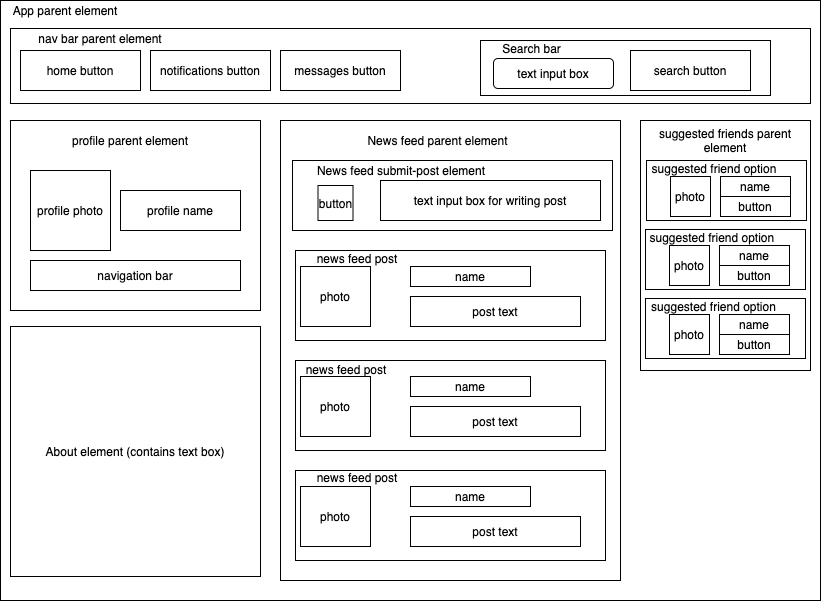

The diagram above was exported from draw.io. Its source (the exported page's mxGraphModel, read from the mxfile embedded in the PNG):
<mxGraphModel dx="1081" dy="661" grid="1" gridSize="10" guides="1" tooltips="1" connect="1" arrows="1" fold="1" page="1" pageScale="1" pageWidth="850" pageHeight="1100" math="0" shadow="0">
  <root>
    <mxCell id="0" />
    <mxCell id="1" parent="0" />
    <mxCell id="KuKk6WmAfYf-VsTYN8Y9-47" value="" style="rounded=0;whiteSpace=wrap;html=1;" vertex="1" parent="1">
      <mxGeometry x="20" y="10" width="820" height="600" as="geometry" />
    </mxCell>
    <mxCell id="KuKk6WmAfYf-VsTYN8Y9-45" value="" style="rounded=0;whiteSpace=wrap;html=1;" vertex="1" parent="1">
      <mxGeometry x="30" y="38" width="800" height="75" as="geometry" />
    </mxCell>
    <mxCell id="KuKk6WmAfYf-VsTYN8Y9-51" value="" style="rounded=0;whiteSpace=wrap;html=1;" vertex="1" parent="1">
      <mxGeometry x="500" y="50" width="290" height="55" as="geometry" />
    </mxCell>
    <mxCell id="KuKk6WmAfYf-VsTYN8Y9-1" value="" style="rounded=0;whiteSpace=wrap;html=1;" vertex="1" parent="1">
      <mxGeometry x="30" y="130" width="250" height="190" as="geometry" />
    </mxCell>
    <mxCell id="KuKk6WmAfYf-VsTYN8Y9-2" value="About element (contains text box)" style="whiteSpace=wrap;html=1;aspect=fixed;" vertex="1" parent="1">
      <mxGeometry x="30" y="336" width="250" height="250" as="geometry" />
    </mxCell>
    <mxCell id="KuKk6WmAfYf-VsTYN8Y9-3" value="profile photo" style="whiteSpace=wrap;html=1;aspect=fixed;" vertex="1" parent="1">
      <mxGeometry x="50" y="180" width="80" height="80" as="geometry" />
    </mxCell>
    <mxCell id="KuKk6WmAfYf-VsTYN8Y9-5" value="profile name" style="rounded=0;whiteSpace=wrap;html=1;" vertex="1" parent="1">
      <mxGeometry x="140" y="200" width="120" height="40" as="geometry" />
    </mxCell>
    <mxCell id="KuKk6WmAfYf-VsTYN8Y9-6" value="navigation bar" style="rounded=0;whiteSpace=wrap;html=1;" vertex="1" parent="1">
      <mxGeometry x="50" y="270" width="210" height="30" as="geometry" />
    </mxCell>
    <mxCell id="KuKk6WmAfYf-VsTYN8Y9-7" value="" style="rounded=0;whiteSpace=wrap;html=1;" vertex="1" parent="1">
      <mxGeometry x="300" y="130" width="340" height="460" as="geometry" />
    </mxCell>
    <mxCell id="KuKk6WmAfYf-VsTYN8Y9-8" value="News feed parent element" style="text;html=1;strokeColor=none;fillColor=none;align=center;verticalAlign=middle;whiteSpace=wrap;rounded=0;" vertex="1" parent="1">
      <mxGeometry x="375" y="140" width="165" height="20" as="geometry" />
    </mxCell>
    <mxCell id="KuKk6WmAfYf-VsTYN8Y9-9" value="profile parent element" style="text;html=1;strokeColor=none;fillColor=none;align=center;verticalAlign=middle;whiteSpace=wrap;rounded=0;rotation=0;" vertex="1" parent="1">
      <mxGeometry x="70" y="140" width="160" height="20" as="geometry" />
    </mxCell>
    <mxCell id="KuKk6WmAfYf-VsTYN8Y9-10" value="" style="rounded=0;whiteSpace=wrap;html=1;" vertex="1" parent="1">
      <mxGeometry x="315" y="260" width="310" height="90" as="geometry" />
    </mxCell>
    <mxCell id="KuKk6WmAfYf-VsTYN8Y9-11" value="photo" style="rounded=0;whiteSpace=wrap;html=1;" vertex="1" parent="1">
      <mxGeometry x="320" y="276" width="70" height="60" as="geometry" />
    </mxCell>
    <mxCell id="KuKk6WmAfYf-VsTYN8Y9-12" value="name" style="rounded=0;whiteSpace=wrap;html=1;" vertex="1" parent="1">
      <mxGeometry x="430" y="276" width="120" height="20" as="geometry" />
    </mxCell>
    <mxCell id="KuKk6WmAfYf-VsTYN8Y9-13" value="post text" style="rounded=0;whiteSpace=wrap;html=1;" vertex="1" parent="1">
      <mxGeometry x="430" y="306" width="170" height="30" as="geometry" />
    </mxCell>
    <mxCell id="KuKk6WmAfYf-VsTYN8Y9-14" value="" style="rounded=0;whiteSpace=wrap;html=1;" vertex="1" parent="1">
      <mxGeometry x="312" y="170" width="320" height="70" as="geometry" />
    </mxCell>
    <mxCell id="KuKk6WmAfYf-VsTYN8Y9-16" value="text input box for writing post" style="rounded=0;whiteSpace=wrap;html=1;" vertex="1" parent="1">
      <mxGeometry x="400" y="190" width="220" height="40" as="geometry" />
    </mxCell>
    <mxCell id="KuKk6WmAfYf-VsTYN8Y9-17" value="" style="rounded=0;whiteSpace=wrap;html=1;" vertex="1" parent="1">
      <mxGeometry x="660" y="130" width="170" height="250" as="geometry" />
    </mxCell>
    <mxCell id="KuKk6WmAfYf-VsTYN8Y9-18" value="suggested friends parent element" style="text;html=1;strokeColor=none;fillColor=none;align=center;verticalAlign=middle;whiteSpace=wrap;rounded=0;" vertex="1" parent="1">
      <mxGeometry x="660" y="140" width="170" height="20" as="geometry" />
    </mxCell>
    <mxCell id="KuKk6WmAfYf-VsTYN8Y9-29" value="" style="rounded=0;whiteSpace=wrap;html=1;" vertex="1" parent="1">
      <mxGeometry x="315" y="370" width="310" height="90" as="geometry" />
    </mxCell>
    <mxCell id="KuKk6WmAfYf-VsTYN8Y9-30" value="photo" style="rounded=0;whiteSpace=wrap;html=1;" vertex="1" parent="1">
      <mxGeometry x="320" y="386" width="70" height="60" as="geometry" />
    </mxCell>
    <mxCell id="KuKk6WmAfYf-VsTYN8Y9-31" value="name" style="rounded=0;whiteSpace=wrap;html=1;" vertex="1" parent="1">
      <mxGeometry x="430" y="386" width="120" height="20" as="geometry" />
    </mxCell>
    <mxCell id="KuKk6WmAfYf-VsTYN8Y9-32" value="post text" style="rounded=0;whiteSpace=wrap;html=1;" vertex="1" parent="1">
      <mxGeometry x="430" y="416" width="170" height="30" as="geometry" />
    </mxCell>
    <mxCell id="KuKk6WmAfYf-VsTYN8Y9-33" value="" style="rounded=0;whiteSpace=wrap;html=1;" vertex="1" parent="1">
      <mxGeometry x="315" y="480" width="310" height="90" as="geometry" />
    </mxCell>
    <mxCell id="KuKk6WmAfYf-VsTYN8Y9-34" value="photo" style="rounded=0;whiteSpace=wrap;html=1;" vertex="1" parent="1">
      <mxGeometry x="320" y="496" width="70" height="60" as="geometry" />
    </mxCell>
    <mxCell id="KuKk6WmAfYf-VsTYN8Y9-35" value="name" style="rounded=0;whiteSpace=wrap;html=1;" vertex="1" parent="1">
      <mxGeometry x="430" y="496" width="120" height="20" as="geometry" />
    </mxCell>
    <mxCell id="KuKk6WmAfYf-VsTYN8Y9-36" value="post text" style="rounded=0;whiteSpace=wrap;html=1;" vertex="1" parent="1">
      <mxGeometry x="430" y="526" width="170" height="30" as="geometry" />
    </mxCell>
    <mxCell id="KuKk6WmAfYf-VsTYN8Y9-37" value="button" style="whiteSpace=wrap;html=1;aspect=fixed;" vertex="1" parent="1">
      <mxGeometry x="337.5" y="195" width="35" height="35" as="geometry" />
    </mxCell>
    <mxCell id="KuKk6WmAfYf-VsTYN8Y9-38" value="home button" style="rounded=0;whiteSpace=wrap;html=1;" vertex="1" parent="1">
      <mxGeometry x="40" y="60" width="120" height="40" as="geometry" />
    </mxCell>
    <mxCell id="KuKk6WmAfYf-VsTYN8Y9-39" value="messages button" style="rounded=0;whiteSpace=wrap;html=1;" vertex="1" parent="1">
      <mxGeometry x="300" y="60" width="120" height="40" as="geometry" />
    </mxCell>
    <mxCell id="KuKk6WmAfYf-VsTYN8Y9-41" value="notifications button" style="rounded=0;whiteSpace=wrap;html=1;" vertex="1" parent="1">
      <mxGeometry x="170" y="60" width="120" height="40" as="geometry" />
    </mxCell>
    <mxCell id="KuKk6WmAfYf-VsTYN8Y9-43" value="text input box" style="rounded=1;whiteSpace=wrap;html=1;" vertex="1" parent="1">
      <mxGeometry x="513" y="68" width="120" height="30" as="geometry" />
    </mxCell>
    <mxCell id="KuKk6WmAfYf-VsTYN8Y9-44" value="search button" style="rounded=0;whiteSpace=wrap;html=1;" vertex="1" parent="1">
      <mxGeometry x="650" y="60" width="120" height="40" as="geometry" />
    </mxCell>
    <mxCell id="KuKk6WmAfYf-VsTYN8Y9-46" value="nav bar parent element" style="text;html=1;strokeColor=none;fillColor=none;align=center;verticalAlign=middle;whiteSpace=wrap;rounded=0;" vertex="1" parent="1">
      <mxGeometry x="40" y="38" width="160" height="20" as="geometry" />
    </mxCell>
    <mxCell id="KuKk6WmAfYf-VsTYN8Y9-48" value="App parent element" style="text;html=1;strokeColor=none;fillColor=none;align=center;verticalAlign=middle;whiteSpace=wrap;rounded=0;" vertex="1" parent="1">
      <mxGeometry x="30" y="10" width="110" height="20" as="geometry" />
    </mxCell>
    <mxCell id="KuKk6WmAfYf-VsTYN8Y9-52" value="Search bar" style="text;html=1;strokeColor=none;fillColor=none;align=center;verticalAlign=middle;whiteSpace=wrap;rounded=0;" vertex="1" parent="1">
      <mxGeometry x="513" y="48" width="77" height="20" as="geometry" />
    </mxCell>
    <mxCell id="KuKk6WmAfYf-VsTYN8Y9-53" value="News feed submit-post element" style="text;html=1;strokeColor=none;fillColor=none;align=center;verticalAlign=middle;whiteSpace=wrap;rounded=0;" vertex="1" parent="1">
      <mxGeometry x="306" y="170" width="230" height="20" as="geometry" />
    </mxCell>
    <mxCell id="KuKk6WmAfYf-VsTYN8Y9-54" value="news feed post" style="text;html=1;strokeColor=none;fillColor=none;align=center;verticalAlign=middle;whiteSpace=wrap;rounded=0;" vertex="1" parent="1">
      <mxGeometry x="317" y="258" width="120" height="20" as="geometry" />
    </mxCell>
    <mxCell id="KuKk6WmAfYf-VsTYN8Y9-55" value="news feed post" style="text;html=1;strokeColor=none;fillColor=none;align=center;verticalAlign=middle;whiteSpace=wrap;rounded=0;" vertex="1" parent="1">
      <mxGeometry x="306" y="369" width="120" height="20" as="geometry" />
    </mxCell>
    <mxCell id="KuKk6WmAfYf-VsTYN8Y9-56" value="news feed post" style="text;html=1;strokeColor=none;fillColor=none;align=center;verticalAlign=middle;whiteSpace=wrap;rounded=0;" vertex="1" parent="1">
      <mxGeometry x="317" y="477" width="120" height="20" as="geometry" />
    </mxCell>
    <mxCell id="KuKk6WmAfYf-VsTYN8Y9-57" value="" style="rounded=0;whiteSpace=wrap;html=1;" vertex="1" parent="1">
      <mxGeometry x="666" y="170" width="160" height="60" as="geometry" />
    </mxCell>
    <mxCell id="KuKk6WmAfYf-VsTYN8Y9-19" value="photo" style="whiteSpace=wrap;html=1;aspect=fixed;" vertex="1" parent="1">
      <mxGeometry x="690" y="186" width="40" height="40" as="geometry" />
    </mxCell>
    <mxCell id="KuKk6WmAfYf-VsTYN8Y9-20" value="button" style="rounded=0;whiteSpace=wrap;html=1;" vertex="1" parent="1">
      <mxGeometry x="740" y="206" width="70" height="20" as="geometry" />
    </mxCell>
    <mxCell id="KuKk6WmAfYf-VsTYN8Y9-58" value="suggested friend option" style="text;html=1;strokeColor=none;fillColor=none;align=center;verticalAlign=middle;whiteSpace=wrap;rounded=0;" vertex="1" parent="1">
      <mxGeometry x="668" y="168" width="132" height="20" as="geometry" />
    </mxCell>
    <mxCell id="KuKk6WmAfYf-VsTYN8Y9-61" value="name" style="rounded=0;whiteSpace=wrap;html=1;" vertex="1" parent="1">
      <mxGeometry x="740" y="186" width="70" height="20" as="geometry" />
    </mxCell>
    <mxCell id="KuKk6WmAfYf-VsTYN8Y9-62" value="" style="rounded=0;whiteSpace=wrap;html=1;" vertex="1" parent="1">
      <mxGeometry x="665" y="239" width="160" height="60" as="geometry" />
    </mxCell>
    <mxCell id="KuKk6WmAfYf-VsTYN8Y9-63" value="photo" style="whiteSpace=wrap;html=1;aspect=fixed;" vertex="1" parent="1">
      <mxGeometry x="689" y="255" width="40" height="40" as="geometry" />
    </mxCell>
    <mxCell id="KuKk6WmAfYf-VsTYN8Y9-64" value="button" style="rounded=0;whiteSpace=wrap;html=1;" vertex="1" parent="1">
      <mxGeometry x="739" y="275" width="70" height="20" as="geometry" />
    </mxCell>
    <mxCell id="KuKk6WmAfYf-VsTYN8Y9-65" value="suggested friend option&amp;nbsp;" style="text;html=1;strokeColor=none;fillColor=none;align=center;verticalAlign=middle;whiteSpace=wrap;rounded=0;" vertex="1" parent="1">
      <mxGeometry x="667" y="237" width="133" height="20" as="geometry" />
    </mxCell>
    <mxCell id="KuKk6WmAfYf-VsTYN8Y9-66" value="name" style="rounded=0;whiteSpace=wrap;html=1;" vertex="1" parent="1">
      <mxGeometry x="739" y="255" width="70" height="20" as="geometry" />
    </mxCell>
    <mxCell id="KuKk6WmAfYf-VsTYN8Y9-67" value="" style="rounded=0;whiteSpace=wrap;html=1;" vertex="1" parent="1">
      <mxGeometry x="665" y="308" width="160" height="60" as="geometry" />
    </mxCell>
    <mxCell id="KuKk6WmAfYf-VsTYN8Y9-68" value="photo" style="whiteSpace=wrap;html=1;aspect=fixed;" vertex="1" parent="1">
      <mxGeometry x="689" y="324" width="40" height="40" as="geometry" />
    </mxCell>
    <mxCell id="KuKk6WmAfYf-VsTYN8Y9-69" value="button" style="rounded=0;whiteSpace=wrap;html=1;" vertex="1" parent="1">
      <mxGeometry x="739" y="344" width="70" height="20" as="geometry" />
    </mxCell>
    <mxCell id="KuKk6WmAfYf-VsTYN8Y9-70" value="suggested friend option" style="text;html=1;strokeColor=none;fillColor=none;align=center;verticalAlign=middle;whiteSpace=wrap;rounded=0;" vertex="1" parent="1">
      <mxGeometry x="667" y="306" width="133" height="20" as="geometry" />
    </mxCell>
    <mxCell id="KuKk6WmAfYf-VsTYN8Y9-71" value="name" style="rounded=0;whiteSpace=wrap;html=1;" vertex="1" parent="1">
      <mxGeometry x="739" y="324" width="70" height="20" as="geometry" />
    </mxCell>
  </root>
</mxGraphModel>